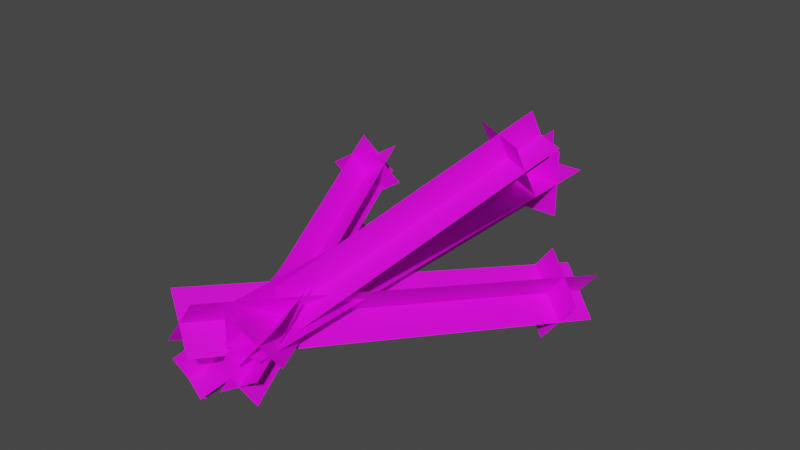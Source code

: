 # Source: fx-blast.blend  (saved by Blender 2.93.21; exported with 4.5.12 LTS)
import bpy
from mathutils import Matrix  # noqa: F401  (used for matrix-valued properties, if any)

bpy.ops.wm.read_factory_settings(use_empty=True)
scene = bpy.context.scene
scene.name = 'Scene'

# ---- collections
col_collection = bpy.data.collections.new('Collection'); scene.collection.children.link(col_collection)

# ---- images (referenced by path relative to the original .blend; pixels are not part of the script)
import os
ASSET_DIR = os.environ.get("B2B_ASSET_DIR", "")  # directory of the original .blend (textures are referenced by path, not embedded)
HERE = os.path.dirname(os.path.abspath(__file__))  # packed textures are extracted next to this script under _unpacked/

def load_image(name, relpath, width, height, colorspace="sRGB"):
    """Load a texture the original file referenced (path relative to the .blend, or extracted next to this script)."""
    p = next((c for c in (os.path.join(HERE, relpath), os.path.join(ASSET_DIR, relpath)) if relpath and os.path.exists(c)), "")
    if p:
        img = bpy.data.images.load(p, check_existing=True)
        img.name = name
    else:  # same state as the original file: an image datablock whose file is absent (Cycles renders it pink)
        img = bpy.data.images.new(name, width, height)
        img.source = "FILE"
        img.filepath = "//" + (relpath or name)
    img.colorspace_settings.name = colorspace
    return img
img_fx_blast_png = load_image('fx-blast.png', 'fx-blast.png', 1024, 1024, 'sRGB')

# ---- materials (node trees are filled in below, after node groups)
mat_blast = bpy.data.materials.new('blast')

# ---- material node trees
mat_blast.use_nodes = True; mat_blast.node_tree.nodes.clear()
_N = mat_blast.node_tree.nodes; _L = mat_blast.node_tree.links
n0 = _N.new('ShaderNodeBsdfPrincipled'); n0.name = 'Principled BSDF'; n0.location = (10, 300)
n0.distribution = 'GGX'
n0.subsurface_method = 'BURLEY'
n0.inputs[3].default_value = 1.45
n0.inputs[27].default_value = (0.0, 0.0, 0.0, 1.0)
n0.inputs[28].default_value = 1.0
n1 = _N.new('ShaderNodeOutputMaterial'); n1.name = 'Material Output'; n1.location = (300, 300)
n2 = _N.new('ShaderNodeTexImage'); n2.name = 'Image Texture'; n2.location = (-280, 280)
n2.image = img_fx_blast_png
_L.new(n0.outputs[0], n1.inputs[0])
_L.new(n2.outputs[0], n0.inputs[0])
n1.is_active_output = True

# ---- world
world_world = bpy.data.worlds.new('World'); scene.world = world_world
world_world.use_nodes = True; world_world.node_tree.nodes.clear()
_N = world_world.node_tree.nodes; _L = world_world.node_tree.links
n0 = _N.new('ShaderNodeOutputWorld'); n0.name = 'World Output'; n0.location = (300, 300)
n1 = _N.new('ShaderNodeBackground'); n1.name = 'Background'; n1.location = (10, 300)
n1.inputs[0].default_value = (0.05088, 0.05088, 0.05088, 1.0)
_L.new(n1.outputs[0], n0.inputs[0])
n0.is_active_output = True
world_world.color = (0.05088, 0.05088, 0.05088)
world_world.use_sun_shadow = False
world_world.sun_shadow_jitter_overblur = 0.0

# ---- meshes
me_fx_blast = bpy.data.meshes.new('fx-blast')
me_fx_blast.from_pydata([(0.0, -0.107, 0.06389), (0.0, -0.107, -0.06389), (0.0, 0.7204, 0.06389), (0.0, 0.7204, -0.06389), (0.06421, 0.6385, 0.06421), (0.06421, 0.6385, -0.06421), (-0.06421, 0.6385, 0.06421), (-0.06421, 0.6385, -0.06421), (0.06389, -0.107, 0.0), (-0.06389, -0.107, 0.0), (0.06389, 0.7204, 0.0), (-0.06389, 0.7204, 0.0), (-0.06483, -0.1529, -0.02551), (-0.05553, -0.1104, -0.1138), (0.1739, 0.3692, 0.2507), (0.1832, 0.4117, 0.1625), (0.1958, 0.2988, 0.2194), (0.2052, 0.3415, 0.1307), (0.1046, 0.3361, 0.2278), (0.114, 0.3788, 0.1391), (-0.01481, -0.1502, -0.07379), (-0.1056, -0.1131, -0.06551), (0.2239, 0.3719, 0.2025), (0.1332, 0.409, 0.2107), (0.02784, -0.1138, 0.05032), (0.09074, -0.08925, -0.008216), (-0.2594, 0.3781, -0.05167), (-0.1965, 0.4026, -0.1102), (-0.2083, 0.3495, -0.008428), (-0.1451, 0.3742, -0.06726), (-0.2539, 0.3091, -0.07442), (-0.1907, 0.3338, -0.1333), (0.082, -0.08147, 0.05389), (0.03658, -0.1216, -0.01178), (-0.2052, 0.4104, -0.0481), (-0.2506, 0.3703, -0.1138), (-0.09487, -0.1207, 0.06424), (-0.0152, -0.1657, 0.0009676), (0.1578, 0.537, -0.08547), (0.2375, 0.492, -0.1487), (0.1664, 0.4692, -0.026), (0.2464, 0.4239, -0.08958), (0.09889, 0.4748, -0.115), (0.179, 0.4296, -0.1786), (-0.02147, -0.1461, 0.07687), (-0.0886, -0.1404, -0.01167), (0.2312, 0.5117, -0.07283), (0.1641, 0.5173, -0.1614), (0.02437, -0.1441, -0.005832), (0.06109, -0.1121, -0.07134), (-0.1364, 0.3379, 0.1393), (-0.09967, 0.3699, 0.07383), (-0.08613, 0.2951, 0.1468), (-0.04922, 0.3272, 0.08101), (-0.155, 0.2852, 0.1034), (-0.1181, 0.3173, 0.03758), (0.077, -0.1232, -0.01698), (0.008462, -0.1331, -0.0602), (-0.08376, 0.3589, 0.1282), (-0.1523, 0.349, 0.08497)], [], [(0, 1, 3, 2), (4, 5, 7, 6), (8, 9, 11, 10), (12, 13, 15, 14), (16, 17, 19, 18), (20, 21, 23, 22), (24, 25, 27, 26), (28, 29, 31, 30), (32, 33, 35, 34), (36, 37, 39, 38), (40, 41, 43, 42), (44, 45, 47, 46), (48, 49, 51, 50), (52, 53, 55, 54), (56, 57, 59, 58)])
_uv = me_fx_blast.uv_layers.new(name='UVMap')
_uv.uv.foreach_set('vector', [0.005417, 0.8912, 0.005417, 0.1088, 0.7879, 0.1088, 0.7879, 0.8912, 0.822, 0.7965, 0.822, 0.2035, 0.9703, 0.2035, 0.9703, 0.7965, 0.005417, 0.8912, 0.005417, 0.1088, 0.7879, 0.1088, 0.7879, 0.8912, 0.005417, 0.8912, 0.005417, 0.1088, 0.7879, 0.1088, 0.7879, 0.8912, 0.822, 0.7965, 0.822, 0.2035, 0.9703, 0.2035, 0.9703, 0.7965, 0.005417, 0.8912, 0.005417, 0.1088, 0.7879, 0.1088, 0.7879, 0.8912, 0.005417, 0.8912, 0.005417, 0.1088, 0.7879, 0.1088, 0.7879, 0.8912, 0.822, 0.7965, 0.822, 0.2035, 0.9703, 0.2035, 0.9703, 0.7965, 0.005417, 0.8912, 0.005417, 0.1088, 0.7879, 0.1088, 0.7879, 0.8912, 0.005417, 0.8912, 0.005417, 0.1088, 0.7879, 0.1088, 0.7879, 0.8912, 0.822, 0.7965, 0.822, 0.2035, 0.9703, 0.2035, 0.9703, 0.7965, 0.005417, 0.8912, 0.005417, 0.1088, 0.7879, 0.1088, 0.7879, 0.8912, 0.005417, 0.8912, 0.005417, 0.1088, 0.7879, 0.1088, 0.7879, 0.8912, 0.822, 0.7965, 0.822, 0.2035, 0.9703, 0.2035, 0.9703, 0.7965, 0.005417, 0.8912, 0.005417, 0.1088, 0.7879, 0.1088, 0.7879, 0.8912])
me_fx_blast.materials.append(mat_blast)
me_fx_blast.use_remesh_fix_poles = True
me_fx_blast.use_remesh_preserve_attributes = False
me_fx_blast.update()

# ---- objects
ob_fx_blast = bpy.data.objects.new('fx-blast', me_fx_blast)

# ---- transforms, parenting, visibility, modifiers, constraints
ob_fx_blast.location = (0.0, 0.0, 0.0)

# ---- collection membership
col_collection.objects.link(ob_fx_blast)

# ---- scene / render settings (as saved in the file)
scene.frame_start = 0; scene.frame_end = 250; scene.frame_set(1)
scene.render.engine = 'CYCLES'
scene.render.fps = 30
scene.cycles.use_denoising = False
scene.cycles.samples = 128
scene.cycles.sampling_pattern = 'TABULATED_SOBOL'
scene.cycles.use_adaptive_sampling = False
scene.cycles.use_light_tree = False
scene.view_settings.view_transform = 'Filmic'
bpy.context.view_layer.update()

# ---- added for rendering (the .blend has no active camera and no usable light): camera, sun
cam_auto = bpy.data.cameras.new('AutoCamera')
cam_auto.lens = 50.0
cam_auto.sensor_width = 36.0
cam_auto.clip_end = 1000.0
ob_auto_camera = bpy.data.objects.new('AutoCamera', cam_auto)
scene.collection.objects.link(ob_auto_camera)
ob_auto_camera.location = (1.0177, -0.951703, 0.855429)
ob_auto_camera.rotation_euler = (1.09748, -7.21219e-08, 0.694738)
scene.camera = ob_auto_camera
light_auto_sun = bpy.data.lights.new('AutoSun', 'SUN')
light_auto_sun.energy = 3.0
light_auto_sun.angle = 0.0523599
ob_auto_sun = bpy.data.objects.new('AutoSun', light_auto_sun)
scene.collection.objects.link(ob_auto_sun)
ob_auto_sun.rotation_euler = (0.872665, 0.174533, 0.523599)
bpy.context.view_layer.update()
